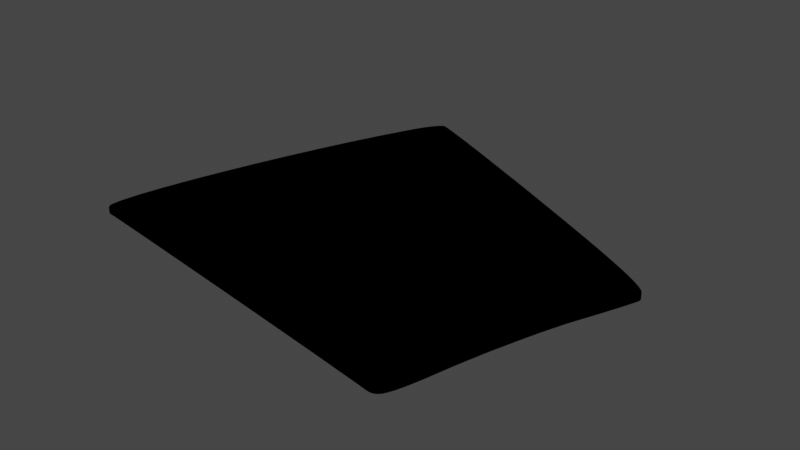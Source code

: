 # Source: Form4eck.blend  (saved by Blender 2.93.20; exported with 4.5.12 LTS)
import bpy
from mathutils import Matrix  # noqa: F401  (used for matrix-valued properties, if any)

bpy.ops.wm.read_factory_settings(use_empty=True)
scene = bpy.context.scene
scene.name = 'Scene'

# ---- collections
col_collection = bpy.data.collections.new('Collection'); scene.collection.children.link(col_collection)

# ---- materials (node trees are filled in below, after node groups)
mat_svgmat_002 = bpy.data.materials.new('SVGMat.002')
mat_svgmat_002.use_transparent_shadow = False
mat_svgmat_002.diffuse_color = (0.0, 0.0, 0.0, 1.0)

# ---- material node trees

# ---- world
world_world = bpy.data.worlds.new('World'); scene.world = world_world
world_world.use_nodes = True; world_world.node_tree.nodes.clear()
_N = world_world.node_tree.nodes; _L = world_world.node_tree.links
n0 = _N.new('ShaderNodeOutputWorld'); n0.name = 'World Output'; n0.location = (300, 300)
n1 = _N.new('ShaderNodeBackground'); n1.name = 'Background'; n1.location = (10, 300)
n1.inputs[0].default_value = (0.05088, 0.05088, 0.05088, 1.0)
_L.new(n1.outputs[0], n0.inputs[0])
n0.is_active_output = True
world_world.color = (0.05088, 0.05088, 0.05088)
world_world.use_sun_shadow = False
world_world.sun_shadow_jitter_overblur = 0.0

# ---- lights
light_light = bpy.data.lights.new('Light', 'POINT')
light_light.transmission_factor = 0.0
light_light.energy = 1000.0
light_light.shadow_soft_size = 0.1
light_light.shadow_maximum_resolution = 0.006
light_light.use_absolute_resolution = True

# ---- meshes
me_curve_032 = bpy.data.meshes.new('Curve.032')
me_curve_032.from_pydata([(0.006141, 0.05764, 0.0), (0.005109, 0.05523, 0.0), (0.004078, 0.05262, 0.0), (0.003071, 0.04988, 0.0), (0.002111, 0.04709, 0.0), (0.00122, 0.04434, 0.0), (0.0004204, 0.04169, 0.0), (-0.0002644, 0.03924, 0.0), (-0.000812, 0.03705, 0.0), (-0.001199, 0.03522, 0.0), (-0.001404, 0.03381, 0.0), (-0.001404, 0.03291, 0.0), (-0.001175, 0.03259, 0.0), (-0.0005246, 0.03251, 0.0), (0.001024, 0.03228, 0.0), (0.003295, 0.03194, 0.0), (0.006112, 0.03151, 0.0), (0.009299, 0.03102, 0.0), (0.01268, 0.0305, 0.0), (0.01608, 0.02997, 0.0), (0.01931, 0.02946, 0.0), (0.02222, 0.029, 0.0), (0.02461, 0.02861, 0.0), (0.02631, 0.02833, 0.0), (0.02715, 0.02818, 0.0), (0.02738, 0.02816, 0.0), (0.02757, 0.02817, 0.0), (0.02775, 0.02824, 0.0), (0.02792, 0.02836, 0.0), (0.02808, 0.02856, 0.0), (0.02823, 0.02885, 0.0), (0.02839, 0.02922, 0.0), (0.02855, 0.0297, 0.0), (0.02873, 0.0303, 0.0), (0.02893, 0.03103, 0.0), (0.02914, 0.03189, 0.0), (0.02939, 0.0329, 0.0), (0.02957, 0.03359, 0.0), (0.02977, 0.03431, 0.0), (0.02998, 0.03508, 0.0), (0.03021, 0.03586, 0.0), (0.03046, 0.03665, 0.0), (0.0307, 0.03744, 0.0), (0.03095, 0.03821, 0.0), (0.0312, 0.03897, 0.0), (0.03145, 0.03968, 0.0), (0.03169, 0.04035, 0.0), (0.03192, 0.04097, 0.0), (0.03214, 0.04151, 0.0), (0.03236, 0.04203, 0.0), (0.03257, 0.04254, 0.0), (0.03278, 0.04304, 0.0), (0.03298, 0.04352, 0.0), (0.03316, 0.04398, 0.0), (0.03334, 0.04442, 0.0), (0.03349, 0.04481, 0.0), (0.03363, 0.04517, 0.0), (0.03375, 0.04548, 0.0), (0.03384, 0.04574, 0.0), (0.03391, 0.04594, 0.0), (0.03395, 0.04608, 0.0), (0.03393, 0.04626, 0.0), (0.03376, 0.0465, 0.0), (0.03343, 0.0468, 0.0), (0.03292, 0.04717, 0.0), (0.03223, 0.04762, 0.0), (0.03134, 0.04815, 0.0), (0.03024, 0.04877, 0.0), (0.02893, 0.0495, 0.0), (0.02739, 0.05032, 0.0), (0.02561, 0.05126, 0.0), (0.02358, 0.05231, 0.0), (0.02129, 0.05349, 0.0), (0.01954, 0.05439, 0.0), (0.01785, 0.05524, 0.0), (0.01623, 0.05605, 0.0), (0.0147, 0.05682, 0.0), (0.01329, 0.05752, 0.0), (0.012, 0.05815, 0.0), (0.01085, 0.05871, 0.0), (0.009858, 0.05918, 0.0), (0.009041, 0.05956, 0.0), (0.008415, 0.05985, 0.0), (0.007996, 0.06002, 0.0), (0.007801, 0.06008, 0.0), (0.007714, 0.06006, 0.0), (0.00761, 0.05999, 0.0), (0.007491, 0.05989, 0.0), (0.007359, 0.05975, 0.0), (0.007218, 0.05957, 0.0), (0.007068, 0.05937, 0.0), (0.006914, 0.05913, 0.0), (0.006756, 0.05888, 0.0), (0.006597, 0.05859, 0.0), (0.00644, 0.05829, 0.0), (0.006288, 0.05797, 0.0), (0.006141, 0.05764, 0.002115), (0.005109, 0.05523, 0.002115), (0.004078, 0.05262, 0.002115), (0.003071, 0.04988, 0.002115), (0.002111, 0.04709, 0.002115), (0.00122, 0.04434, 0.002115), (0.0004204, 0.04169, 0.002115), (-0.0002644, 0.03924, 0.002115), (-0.000812, 0.03705, 0.002115), (-0.001199, 0.03522, 0.002115), (-0.001404, 0.03381, 0.002115), (-0.001404, 0.03291, 0.002115), (-0.001175, 0.03259, 0.002115), (-0.0005246, 0.03251, 0.002115), (0.001024, 0.03228, 0.002115), (0.003295, 0.03194, 0.002115), (0.006112, 0.03151, 0.002115), (0.009299, 0.03102, 0.002115), (0.01268, 0.0305, 0.002115), (0.01608, 0.02997, 0.002115), (0.01931, 0.02946, 0.002115), (0.02222, 0.029, 0.002115), (0.02461, 0.02861, 0.002115), (0.02631, 0.02833, 0.002115), (0.02715, 0.02818, 0.002115), (0.02738, 0.02816, 0.002115), (0.02757, 0.02817, 0.002115), (0.02775, 0.02824, 0.002115), (0.02792, 0.02836, 0.002115), (0.02808, 0.02856, 0.002115), (0.02823, 0.02885, 0.002115), (0.02839, 0.02922, 0.002115), (0.02855, 0.0297, 0.002115), (0.02873, 0.0303, 0.002115), (0.02893, 0.03103, 0.002115), (0.02914, 0.03189, 0.002115), (0.02939, 0.0329, 0.002115), (0.02957, 0.03359, 0.002115), (0.02977, 0.03431, 0.002115), (0.02998, 0.03508, 0.002115), (0.03021, 0.03586, 0.002115), (0.03046, 0.03665, 0.002115), (0.0307, 0.03744, 0.002115), (0.03095, 0.03821, 0.002115), (0.0312, 0.03897, 0.002115), (0.03145, 0.03968, 0.002115), (0.03169, 0.04035, 0.002115), (0.03192, 0.04097, 0.002115), (0.03214, 0.04151, 0.002115), (0.03236, 0.04203, 0.002115), (0.03257, 0.04254, 0.002115), (0.03278, 0.04304, 0.002115), (0.03298, 0.04352, 0.002115), (0.03316, 0.04398, 0.002115), (0.03334, 0.04442, 0.002115), (0.03349, 0.04481, 0.002115), (0.03363, 0.04517, 0.002115), (0.03375, 0.04548, 0.002115), (0.03384, 0.04574, 0.002115), (0.03391, 0.04594, 0.002115), (0.03395, 0.04608, 0.002115), (0.03393, 0.04626, 0.002115), (0.03376, 0.0465, 0.002115), (0.03343, 0.0468, 0.002115), (0.03292, 0.04717, 0.002115), (0.03223, 0.04762, 0.002115), (0.03134, 0.04815, 0.002115), (0.03024, 0.04877, 0.002115), (0.02893, 0.0495, 0.002115), (0.02739, 0.05032, 0.002115), (0.02561, 0.05126, 0.002115), (0.02358, 0.05231, 0.002115), (0.02129, 0.05349, 0.002115), (0.01954, 0.05439, 0.002115), (0.01785, 0.05524, 0.002115), (0.01623, 0.05605, 0.002115), (0.0147, 0.05682, 0.002115), (0.01329, 0.05752, 0.002115), (0.012, 0.05815, 0.002115), (0.01085, 0.05871, 0.002115), (0.009858, 0.05918, 0.002115), (0.009041, 0.05956, 0.002115), (0.008415, 0.05985, 0.002115), (0.007996, 0.06002, 0.002115), (0.007801, 0.06008, 0.002115), (0.007714, 0.06006, 0.002115), (0.00761, 0.05999, 0.002115), (0.007491, 0.05989, 0.002115), (0.007359, 0.05975, 0.002115), (0.007218, 0.05957, 0.002115), (0.007068, 0.05937, 0.002115), (0.006914, 0.05913, 0.002115), (0.006756, 0.05888, 0.002115), (0.006597, 0.05859, 0.002115), (0.00644, 0.05829, 0.002115), (0.006288, 0.05797, 0.002115)], [], [(85, 84, 83), (86, 85, 83), (86, 83, 82), (87, 86, 82), (88, 87, 82), (88, 82, 81), (89, 88, 81), (90, 89, 81), (90, 81, 80), (91, 90, 80), (91, 80, 79), (92, 91, 79), (93, 92, 79), (93, 79, 78), (94, 93, 78), (95, 94, 78), (95, 78, 77), (0, 95, 77), (1, 0, 77), (1, 77, 76), (1, 76, 75), (1, 75, 74), (1, 74, 73), (2, 1, 73), (2, 73, 72), (2, 72, 71), (3, 2, 71), (3, 71, 70), (3, 70, 69), (3, 69, 68), (4, 3, 68), (4, 68, 67), (4, 67, 66), (4, 66, 65), (4, 65, 64), (4, 64, 63), (5, 4, 63), (5, 63, 62), (5, 62, 61), (5, 61, 60), (5, 60, 59), (5, 59, 58), (5, 58, 57), (5, 57, 56), (5, 56, 55), (5, 55, 54), (5, 54, 53), (6, 5, 53), (6, 53, 52), (6, 52, 51), (6, 51, 50), (6, 50, 49), (6, 49, 48), (7, 6, 48), (7, 48, 47), (7, 47, 46), (7, 46, 45), (7, 45, 44), (8, 7, 44), (8, 44, 43), (8, 43, 42), (8, 42, 41), (9, 8, 41), (9, 41, 40), (9, 40, 39), (10, 9, 39), (10, 39, 38), (10, 38, 37), (11, 10, 37), (11, 37, 36), (12, 11, 36), (12, 36, 35), (13, 12, 35), (14, 13, 35), (15, 14, 35), (16, 15, 35), (16, 35, 34), (17, 16, 34), (17, 34, 33), (18, 17, 33), (19, 18, 33), (19, 33, 32), (20, 19, 32), (20, 32, 31), (21, 20, 31), (21, 31, 30), (22, 21, 30), (22, 30, 29), (23, 22, 29), (23, 29, 28), (23, 28, 27), (24, 23, 27), (24, 27, 26), (25, 24, 26), (181, 179, 180), (182, 179, 181), (182, 178, 179), (183, 178, 182), (184, 178, 183), (184, 177, 178), (185, 177, 184), (186, 177, 185), (186, 176, 177), (187, 176, 186), (187, 175, 176), (188, 175, 187), (189, 175, 188), (189, 174, 175), (190, 174, 189), (191, 174, 190), (191, 173, 174), (96, 173, 191), (97, 173, 96), (97, 172, 173), (97, 171, 172), (97, 170, 171), (97, 169, 170), (98, 169, 97), (98, 168, 169), (98, 167, 168), (99, 167, 98), (99, 166, 167), (99, 165, 166), (99, 164, 165), (100, 164, 99), (100, 163, 164), (100, 162, 163), (100, 161, 162), (100, 160, 161), (100, 159, 160), (101, 159, 100), (101, 158, 159), (101, 157, 158), (101, 156, 157), (101, 155, 156), (101, 154, 155), (101, 153, 154), (101, 152, 153), (101, 151, 152), (101, 150, 151), (101, 149, 150), (102, 149, 101), (102, 148, 149), (102, 147, 148), (102, 146, 147), (102, 145, 146), (102, 144, 145), (103, 144, 102), (103, 143, 144), (103, 142, 143), (103, 141, 142), (103, 140, 141), (104, 140, 103), (104, 139, 140), (104, 138, 139), (104, 137, 138), (105, 137, 104), (105, 136, 137), (105, 135, 136), (106, 135, 105), (106, 134, 135), (106, 133, 134), (107, 133, 106), (107, 132, 133), (108, 132, 107), (108, 131, 132), (109, 131, 108), (110, 131, 109), (111, 131, 110), (112, 131, 111), (112, 130, 131), (113, 130, 112), (113, 129, 130), (114, 129, 113), (115, 129, 114), (115, 128, 129), (116, 128, 115), (116, 127, 128), (117, 127, 116), (117, 126, 127), (118, 126, 117), (118, 125, 126), (119, 125, 118), (119, 124, 125), (119, 123, 124), (120, 123, 119), (120, 122, 123), (121, 122, 120), (29, 30, 126, 125), (90, 91, 187, 186), (41, 42, 138, 137), (52, 53, 149, 148), (63, 64, 160, 159), (22, 23, 119, 118), (73, 74, 170, 169), (15, 16, 112, 111), (8, 9, 105, 104), (4, 5, 101, 100), (1, 2, 98, 97), (51, 52, 148, 147), (79, 80, 176, 175), (28, 29, 125, 124), (34, 35, 131, 130), (91, 92, 188, 187), (40, 41, 137, 136), (50, 51, 147, 146), (62, 63, 159, 158), (72, 73, 169, 168), (16, 17, 113, 112), (27, 28, 124, 123), (92, 93, 189, 188), (39, 40, 136, 135), (49, 50, 146, 145), (61, 62, 158, 157), (23, 24, 120, 119), (71, 72, 168, 167), (9, 10, 106, 105), (84, 85, 181, 180), (2, 3, 99, 98), (33, 34, 130, 129), (48, 49, 145, 144), (60, 61, 157, 156), (17, 18, 114, 113), (78, 79, 175, 174), (83, 84, 180, 179), (6, 7, 103, 102), (26, 27, 123, 122), (93, 94, 190, 189), (38, 39, 135, 134), (85, 86, 182, 181), (59, 60, 156, 155), (24, 25, 121, 120), (70, 71, 167, 166), (18, 19, 115, 114), (25, 26, 122, 121), (94, 95, 191, 190), (37, 38, 134, 133), (47, 48, 144, 143), (58, 59, 155, 154), (69, 70, 166, 165), (10, 11, 107, 106), (82, 83, 179, 178), (32, 33, 129, 128), (86, 87, 183, 182), (46, 47, 143, 142), (57, 58, 154, 153), (68, 69, 165, 164), (19, 20, 116, 115), (77, 78, 174, 173), (3, 4, 100, 99), (95, 0, 96, 191), (36, 37, 133, 132), (87, 88, 184, 183), (45, 46, 142, 141), (56, 57, 153, 152), (11, 12, 108, 107), (31, 32, 128, 127), (0, 1, 97, 96), (44, 45, 141, 140), (55, 56, 152, 151), (67, 68, 164, 163), (20, 21, 117, 116), (81, 82, 178, 177), (7, 8, 104, 103), (35, 36, 132, 131), (88, 89, 185, 184), (54, 55, 151, 150), (66, 67, 163, 162), (76, 77, 173, 172), (12, 13, 109, 108), (30, 31, 127, 126), (89, 90, 186, 185), (43, 44, 140, 139), (53, 54, 150, 149), (65, 66, 162, 161), (21, 22, 118, 117), (75, 76, 172, 171), (13, 14, 110, 109), (5, 6, 102, 101), (42, 43, 139, 138), (64, 65, 161, 160), (74, 75, 171, 170), (14, 15, 111, 110), (80, 81, 177, 176)])
_uv = me_curve_032.uv_layers.new(name='UVMap')
_uv.uv.foreach_set('vector', [0.8947, 0.0, 0.8842, 0.0, 0.8737, 0.0, 0.9053, 0.0, 0.8947, 0.0, 0.8737, 0.0, 0.9053, 0.0, 0.8737, 0.0, 0.8632, 0.0, 0.9158, 0.0, 0.9053, 0.0, 0.8632, 0.0, 0.9263, 0.0, 0.9158, 0.0, 0.8632, 0.0, 0.9263, 0.0, 0.8632, 0.0, 0.8526, 0.0, 0.9368, 0.0, 0.9263, 0.0, 0.8526, 0.0, 0.9474, 0.0, 0.9368, 0.0, 0.8526, 0.0, 0.9474, 0.0, 0.8526, 0.0, 0.8421, 0.0, 0.9579, 0.0, 0.9474, 0.0, 0.8421, 0.0, 0.9579, 0.0, 0.8421, 0.0, 0.8316, 0.0, 0.9684, 0.0, 0.9579, 0.0, 0.8316, 0.0, 0.9789, 0.0, 0.9684, 0.0, 0.8316, 0.0, 0.9789, 0.0, 0.8316, 0.0, 0.8211, 0.0, 0.9895, 0.0, 0.9789, 0.0, 0.8211, 0.0, 1.0, 0.0, 0.9895, 0.0, 0.8211, 0.0, 1.0, 0.0, 0.8211, 0.0, 0.8105, 0.0, 0.0, 0.0, 1.0, 0.0, 0.8105, 0.0, 0.01053, 0.0, 0.0, 0.0, 0.8105, 0.0, 0.01053, 0.0, 0.8105, 0.0, 0.8, 0.0, 0.01053, 0.0, 0.8, 0.0, 0.7895, 0.0, 0.01053, 0.0, 0.7895, 0.0, 0.7789, 0.0, 0.01053, 0.0, 0.7789, 0.0, 0.7684, 0.0, 0.02105, 0.0, 0.01053, 0.0, 0.7684, 0.0, 0.02105, 0.0, 0.7684, 0.0, 0.7579, 0.0, 0.02105, 0.0, 0.7579, 0.0, 0.7474, 0.0, 0.03158, 0.0, 0.02105, 0.0, 0.7474, 0.0, 0.03158, 0.0, 0.7474, 0.0, 0.7368, 0.0, 0.03158, 0.0, 0.7368, 0.0, 0.7263, 0.0, 0.03158, 0.0, 0.7263, 0.0, 0.7158, 0.0, 0.04211, 0.0, 0.03158, 0.0, 0.7158, 0.0, 0.04211, 0.0, 0.7158, 0.0, 0.7053, 0.0, 0.04211, 0.0, 0.7053, 0.0, 0.6947, 0.0, 0.04211, 0.0, 0.6947, 0.0, 0.6842, 0.0, 0.04211, 0.0, 0.6842, 0.0, 0.6737, 0.0, 0.04211, 0.0, 0.6737, 0.0, 0.6632, 0.0, 0.05263, 0.0, 0.04211, 0.0, 0.6632, 0.0, 0.05263, 0.0, 0.6632, 0.0, 0.6526, 0.0, 0.05263, 0.0, 0.6526, 0.0, 0.6421, 0.0, 0.05263, 0.0, 0.6421, 0.0, 0.6316, 0.0, 0.05263, 0.0, 0.6316, 0.0, 0.6211, 0.0, 0.05263, 0.0, 0.6211, 0.0, 0.6105, 0.0, 0.05263, 0.0, 0.6105, 0.0, 0.6, 0.0, 0.05263, 0.0, 0.6, 0.0, 0.5895, 0.0, 0.05263, 0.0, 0.5895, 0.0, 0.5789, 0.0, 0.05263, 0.0, 0.5789, 0.0, 0.5684, 0.0, 0.05263, 0.0, 0.5684, 0.0, 0.5579, 0.0, 0.06316, 0.0, 0.05263, 0.0, 0.5579, 0.0, 0.06316, 0.0, 0.5579, 0.0, 0.5474, 0.0, 0.06316, 0.0, 0.5474, 0.0, 0.5368, 0.0, 0.06316, 0.0, 0.5368, 0.0, 0.5263, 0.0, 0.06316, 0.0, 0.5263, 0.0, 0.5158, 0.0, 0.06316, 0.0, 0.5158, 0.0, 0.5053, 0.0, 0.07368, 0.0, 0.06316, 0.0, 0.5053, 0.0, 0.07368, 0.0, 0.5053, 0.0, 0.4947, 0.0, 0.07368, 0.0, 0.4947, 0.0, 0.4842, 0.0, 0.07368, 0.0, 0.4842, 0.0, 0.4737, 0.0, 0.07368, 0.0, 0.4737, 0.0, 0.4632, 0.0, 0.08421, 0.0, 0.07368, 0.0, 0.4632, 0.0, 0.08421, 0.0, 0.4632, 0.0, 0.4526, 0.0, 0.08421, 0.0, 0.4526, 0.0, 0.4421, 0.0, 0.08421, 0.0, 0.4421, 0.0, 0.4316, 0.0, 0.09474, 0.0, 0.08421, 0.0, 0.4316, 0.0, 0.09474, 0.0, 0.4316, 0.0, 0.4211, 0.0, 0.09474, 0.0, 0.4211, 0.0, 0.4105, 0.0, 0.1053, 0.0, 0.09474, 0.0, 0.4105, 0.0, 0.1053, 0.0, 0.4105, 0.0, 0.4, 0.0, 0.1053, 0.0, 0.4, 0.0, 0.3895, 0.0, 0.1158, 0.0, 0.1053, 0.0, 0.3895, 0.0, 0.1158, 0.0, 0.3895, 0.0, 0.3789, 0.0, 0.1263, 0.0, 0.1158, 0.0, 0.3789, 0.0, 0.1263, 0.0, 0.3789, 0.0, 0.3684, 0.0, 0.1368, 0.0, 0.1263, 0.0, 0.3684, 0.0, 0.1474, 0.0, 0.1368, 0.0, 0.3684, 0.0, 0.1579, 0.0, 0.1474, 0.0, 0.3684, 0.0, 0.1684, 0.0, 0.1579, 0.0, 0.3684, 0.0, 0.1684, 0.0, 0.3684, 0.0, 0.3579, 0.0, 0.1789, 0.0, 0.1684, 0.0, 0.3579, 0.0, 0.1789, 0.0, 0.3579, 0.0, 0.3474, 0.0, 0.1895, 0.0, 0.1789, 0.0, 0.3474, 0.0, 0.2, 0.0, 0.1895, 0.0, 0.3474, 0.0, 0.2, 0.0, 0.3474, 0.0, 0.3368, 0.0, 0.2105, 0.0, 0.2, 0.0, 0.3368, 0.0, 0.2105, 0.0, 0.3368, 0.0, 0.3263, 0.0, 0.2211, 0.0, 0.2105, 0.0, 0.3263, 0.0, 0.2211, 0.0, 0.3263, 0.0, 0.3158, 0.0, 0.2316, 0.0, 0.2211, 0.0, 0.3158, 0.0, 0.2316, 0.0, 0.3158, 0.0, 0.3053, 0.0, 0.2421, 0.0, 0.2316, 0.0, 0.3053, 0.0, 0.2421, 0.0, 0.3053, 0.0, 0.2947, 0.0, 0.2421, 0.0, 0.2947, 0.0, 0.2842, 0.0, 0.2526, 0.0, 0.2421, 0.0, 0.2842, 0.0, 0.2526, 0.0, 0.2842, 0.0, 0.2737, 0.0, 0.2632, 0.0, 0.2526, 0.0, 0.2737, 0.0, 0.8947, 0.0, 0.8737, 0.0, 0.8842, 0.0, 0.9053, 0.0, 0.8737, 0.0, 0.8947, 0.0, 0.9053, 0.0, 0.8632, 0.0, 0.8737, 0.0, 0.9158, 0.0, 0.8632, 0.0, 0.9053, 0.0, 0.9263, 0.0, 0.8632, 0.0, 0.9158, 0.0, 0.9263, 0.0, 0.8526, 0.0, 0.8632, 0.0, 0.9368, 0.0, 0.8526, 0.0, 0.9263, 0.0, 0.9474, 0.0, 0.8526, 0.0, 0.9368, 0.0, 0.9474, 0.0, 0.8421, 0.0, 0.8526, 0.0, 0.9579, 0.0, 0.8421, 0.0, 0.9474, 0.0, 0.9579, 0.0, 0.8316, 0.0, 0.8421, 0.0, 0.9684, 0.0, 0.8316, 0.0, 0.9579, 0.0, 0.9789, 0.0, 0.8316, 0.0, 0.9684, 0.0, 0.9789, 0.0, 0.8211, 0.0, 0.8316, 0.0, 0.9895, 0.0, 0.8211, 0.0, 0.9789, 0.0, 1.0, 0.0, 0.8211, 0.0, 0.9895, 0.0, 1.0, 0.0, 0.8105, 0.0, 0.8211, 0.0, 0.0, 0.0, 0.8105, 0.0, 1.0, 0.0, 0.01053, 0.0, 0.8105, 0.0, 0.0, 0.0, 0.01053, 0.0, 0.8, 0.0, 0.8105, 0.0, 0.01053, 0.0, 0.7895, 0.0, 0.8, 0.0, 0.01053, 0.0, 0.7789, 0.0, 0.7895, 0.0, 0.01053, 0.0, 0.7684, 0.0, 0.7789, 0.0, 0.02105, 0.0, 0.7684, 0.0, 0.01053, 0.0, 0.02105, 0.0, 0.7579, 0.0, 0.7684, 0.0, 0.02105, 0.0, 0.7474, 0.0, 0.7579, 0.0, 0.03158, 0.0, 0.7474, 0.0, 0.02105, 0.0, 0.03158, 0.0, 0.7368, 0.0, 0.7474, 0.0, 0.03158, 0.0, 0.7263, 0.0, 0.7368, 0.0, 0.03158, 0.0, 0.7158, 0.0, 0.7263, 0.0, 0.04211, 0.0, 0.7158, 0.0, 0.03158, 0.0, 0.04211, 0.0, 0.7053, 0.0, 0.7158, 0.0, 0.04211, 0.0, 0.6947, 0.0, 0.7053, 0.0, 0.04211, 0.0, 0.6842, 0.0, 0.6947, 0.0, 0.04211, 0.0, 0.6737, 0.0, 0.6842, 0.0, 0.04211, 0.0, 0.6632, 0.0, 0.6737, 0.0, 0.05263, 0.0, 0.6632, 0.0, 0.04211, 0.0, 0.05263, 0.0, 0.6526, 0.0, 0.6632, 0.0, 0.05263, 0.0, 0.6421, 0.0, 0.6526, 0.0, 0.05263, 0.0, 0.6316, 0.0, 0.6421, 0.0, 0.05263, 0.0, 0.6211, 0.0, 0.6316, 0.0, 0.05263, 0.0, 0.6105, 0.0, 0.6211, 0.0, 0.05263, 0.0, 0.6, 0.0, 0.6105, 0.0, 0.05263, 0.0, 0.5895, 0.0, 0.6, 0.0, 0.05263, 0.0, 0.5789, 0.0, 0.5895, 0.0, 0.05263, 0.0, 0.5684, 0.0, 0.5789, 0.0, 0.05263, 0.0, 0.5579, 0.0, 0.5684, 0.0, 0.06316, 0.0, 0.5579, 0.0, 0.05263, 0.0, 0.06316, 0.0, 0.5474, 0.0, 0.5579, 0.0, 0.06316, 0.0, 0.5368, 0.0, 0.5474, 0.0, 0.06316, 0.0, 0.5263, 0.0, 0.5368, 0.0, 0.06316, 0.0, 0.5158, 0.0, 0.5263, 0.0, 0.06316, 0.0, 0.5053, 0.0, 0.5158, 0.0, 0.07368, 0.0, 0.5053, 0.0, 0.06316, 0.0, 0.07368, 0.0, 0.4947, 0.0, 0.5053, 0.0, 0.07368, 0.0, 0.4842, 0.0, 0.4947, 0.0, 0.07368, 0.0, 0.4737, 0.0, 0.4842, 0.0, 0.07368, 0.0, 0.4632, 0.0, 0.4737, 0.0, 0.08421, 0.0, 0.4632, 0.0, 0.07368, 0.0, 0.08421, 0.0, 0.4526, 0.0, 0.4632, 0.0, 0.08421, 0.0, 0.4421, 0.0, 0.4526, 0.0, 0.08421, 0.0, 0.4316, 0.0, 0.4421, 0.0, 0.09474, 0.0, 0.4316, 0.0, 0.08421, 0.0, 0.09474, 0.0, 0.4211, 0.0, 0.4316, 0.0, 0.09474, 0.0, 0.4105, 0.0, 0.4211, 0.0, 0.1053, 0.0, 0.4105, 0.0, 0.09474, 0.0, 0.1053, 0.0, 0.4, 0.0, 0.4105, 0.0, 0.1053, 0.0, 0.3895, 0.0, 0.4, 0.0, 0.1158, 0.0, 0.3895, 0.0, 0.1053, 0.0, 0.1158, 0.0, 0.3789, 0.0, 0.3895, 0.0, 0.1263, 0.0, 0.3789, 0.0, 0.1158, 0.0, 0.1263, 0.0, 0.3684, 0.0, 0.3789, 0.0, 0.1368, 0.0, 0.3684, 0.0, 0.1263, 0.0, 0.1474, 0.0, 0.3684, 0.0, 0.1368, 0.0, 0.1579, 0.0, 0.3684, 0.0, 0.1474, 0.0, 0.1684, 0.0, 0.3684, 0.0, 0.1579, 0.0, 0.1684, 0.0, 0.3579, 0.0, 0.3684, 0.0, 0.1789, 0.0, 0.3579, 0.0, 0.1684, 0.0, 0.1789, 0.0, 0.3474, 0.0, 0.3579, 0.0, 0.1895, 0.0, 0.3474, 0.0, 0.1789, 0.0, 0.2, 0.0, 0.3474, 0.0, 0.1895, 0.0, 0.2, 0.0, 0.3368, 0.0, 0.3474, 0.0, 0.2105, 0.0, 0.3368, 0.0, 0.2, 0.0, 0.2105, 0.0, 0.3263, 0.0, 0.3368, 0.0, 0.2211, 0.0, 0.3263, 0.0, 0.2105, 0.0, 0.2211, 0.0, 0.3158, 0.0, 0.3263, 0.0, 0.2316, 0.0, 0.3158, 0.0, 0.2211, 0.0, 0.2316, 0.0, 0.3053, 0.0, 0.3158, 0.0, 0.2421, 0.0, 0.3053, 0.0, 0.2316, 0.0, 0.2421, 0.0, 0.2947, 0.0, 0.3053, 0.0, 0.2421, 0.0, 0.2842, 0.0, 0.2947, 0.0, 0.2526, 0.0, 0.2842, 0.0, 0.2421, 0.0, 0.2526, 0.0, 0.2737, 0.0, 0.2842, 0.0, 0.2632, 0.0, 0.2737, 0.0, 0.2526, 0.0, 0.3053, 0.0, 0.3158, 0.0, 0.3158, 0.0, 0.3053, 0.0, 0.9474, 0.0, 0.9579, 0.0, 0.9579, 0.0, 0.9474, 0.0, 0.4316, 0.0, 0.4421, 0.0, 0.4421, 0.0, 0.4316, 0.0, 0.5474, 0.0, 0.5579, 0.0, 0.5579, 0.0, 0.5474, 0.0, 0.6632, 0.0, 0.6737, 0.0, 0.6737, 0.0, 0.6632, 0.0, 0.2316, 0.0, 0.2421, 0.0, 0.2421, 0.0, 0.2316, 0.0, 0.7684, 0.0, 0.7789, 0.0, 0.7789, 0.0, 0.7684, 0.0, 0.1579, 0.0, 0.1684, 0.0, 0.1684, 0.0, 0.1579, 0.0, 0.08421, 0.0, 0.09474, 0.0, 0.09474, 0.0, 0.08421, 0.0, 0.04211, 0.0, 0.05263, 0.0, 0.05263, 0.0, 0.04211, 0.0, 0.01053, 0.0, 0.02105, 0.0, 0.02105, 0.0, 0.01053, 0.0, 0.5368, 0.0, 0.5474, 0.0, 0.5474, 0.0, 0.5368, 0.0, 0.8316, 0.0, 0.8421, 0.0, 0.8421, 0.0, 0.8316, 0.0, 0.2947, 0.0, 0.3053, 0.0, 0.3053, 0.0, 0.2947, 0.0, 0.3579, 0.0, 0.3684, 0.0, 0.3684, 0.0, 0.3579, 0.0, 0.9579, 0.0, 0.9684, 0.0, 0.9684, 0.0, 0.9579, 0.0, 0.4211, 0.0, 0.4316, 0.0, 0.4316, 0.0, 0.4211, 0.0, 0.5263, 0.0, 0.5368, 0.0, 0.5368, 0.0, 0.5263, 0.0, 0.6526, 0.0, 0.6632, 0.0, 0.6632, 0.0, 0.6526, 0.0, 0.7579, 0.0, 0.7684, 0.0, 0.7684, 0.0, 0.7579, 0.0, 0.1684, 0.0, 0.1789, 0.0, 0.1789, 0.0, 0.1684, 0.0, 0.2842, 0.0, 0.2947, 0.0, 0.2947, 0.0, 0.2842, 0.0, 0.9684, 0.0, 0.9789, 0.0, 0.9789, 0.0, 0.9684, 0.0, 0.4105, 0.0, 0.4211, 0.0, 0.4211, 0.0, 0.4105, 0.0, 0.5158, 0.0, 0.5263, 0.0, 0.5263, 0.0, 0.5158, 0.0, 0.6421, 0.0, 0.6526, 0.0, 0.6526, 0.0, 0.6421, 0.0, 0.2421, 0.0, 0.2526, 0.0, 0.2526, 0.0, 0.2421, 0.0, 0.7474, 0.0, 0.7579, 0.0, 0.7579, 0.0, 0.7474, 0.0, 0.09474, 0.0, 0.1053, 0.0, 0.1053, 0.0, 0.09474, 0.0, 0.8842, 0.0, 0.8947, 0.0, 0.8947, 0.0, 0.8842, 0.0, 0.02105, 0.0, 0.03158, 0.0, 0.03158, 0.0, 0.02105, 0.0, 0.3474, 0.0, 0.3579, 0.0, 0.3579, 0.0, 0.3474, 0.0, 0.5053, 0.0, 0.5158, 0.0, 0.5158, 0.0, 0.5053, 0.0, 0.6316, 0.0, 0.6421, 0.0, 0.6421, 0.0, 0.6316, 0.0, 0.1789, 0.0, 0.1895, 0.0, 0.1895, 0.0, 0.1789, 0.0, 0.8211, 0.0, 0.8316, 0.0, 0.8316, 0.0, 0.8211, 0.0, 0.8737, 0.0, 0.8842, 0.0, 0.8842, 0.0, 0.8737, 0.0, 0.06316, 0.0, 0.07368, 0.0, 0.07368, 0.0, 0.06316, 0.0, 0.2737, 0.0, 0.2842, 0.0, 0.2842, 0.0, 0.2737, 0.0, 0.9789, 0.0, 0.9895, 0.0, 0.9895, 0.0, 0.9789, 0.0, 0.4, 0.0, 0.4105, 0.0, 0.4105, 0.0, 0.4, 0.0, 0.8947, 0.0, 0.9053, 0.0, 0.9053, 0.0, 0.8947, 0.0, 0.6211, 0.0, 0.6316, 0.0, 0.6316, 0.0, 0.6211, 0.0, 0.2526, 0.0, 0.2632, 0.0, 0.2632, 0.0, 0.2526, 0.0, 0.7368, 0.0, 0.7474, 0.0, 0.7474, 0.0, 0.7368, 0.0, 0.1895, 0.0, 0.2, 0.0, 0.2, 0.0, 0.1895, 0.0, 0.2632, 0.0, 0.2737, 0.0, 0.2737, 0.0, 0.2632, 0.0, 0.9895, 0.0, 1.0, 0.0, 1.0, 0.0, 0.9895, 0.0, 0.3895, 0.0, 0.4, 0.0, 0.4, 0.0, 0.3895, 0.0, 0.4947, 0.0, 0.5053, 0.0, 0.5053, 0.0, 0.4947, 0.0, 0.6105, 0.0, 0.6211, 0.0, 0.6211, 0.0, 0.6105, 0.0, 0.7263, 0.0, 0.7368, 0.0, 0.7368, 0.0, 0.7263, 0.0, 0.1053, 0.0, 0.1158, 0.0, 0.1158, 0.0, 0.1053, 0.0, 0.8632, 0.0, 0.8737, 0.0, 0.8737, 0.0, 0.8632, 0.0, 0.3368, 0.0, 0.3474, 0.0, 0.3474, 0.0, 0.3368, 0.0, 0.9053, 0.0, 0.9158, 0.0, 0.9158, 0.0, 0.9053, 0.0, 0.4842, 0.0, 0.4947, 0.0, 0.4947, 0.0, 0.4842, 0.0, 0.6, 0.0, 0.6105, 0.0, 0.6105, 0.0, 0.6, 0.0, 0.7158, 0.0, 0.7263, 0.0, 0.7263, 0.0, 0.7158, 0.0, 0.2, 0.0, 0.2105, 0.0, 0.2105, 0.0, 0.2, 0.0, 0.8105, 0.0, 0.8211, 0.0, 0.8211, 0.0, 0.8105, 0.0, 0.03158, 0.0, 0.04211, 0.0, 0.04211, 0.0, 0.03158, 0.0, 1.0, 0.0, 0.0, 0.0, 0.0, 0.0, 1.0, 0.0, 0.3789, 0.0, 0.3895, 0.0, 0.3895, 0.0, 0.3789, 0.0, 0.9158, 0.0, 0.9263, 0.0, 0.9263, 0.0, 0.9158, 0.0, 0.4737, 0.0, 0.4842, 0.0, 0.4842, 0.0, 0.4737, 0.0, 0.5895, 0.0, 0.6, 0.0, 0.6, 0.0, 0.5895, 0.0, 0.1158, 0.0, 0.1263, 0.0, 0.1263, 0.0, 0.1158, 0.0, 0.3263, 0.0, 0.3368, 0.0, 0.3368, 0.0, 0.3263, 0.0, 0.0, 0.0, 0.01053, 0.0, 0.01053, 0.0, 0.0, 0.0, 0.4632, 0.0, 0.4737, 0.0, 0.4737, 0.0, 0.4632, 0.0, 0.5789, 0.0, 0.5895, 0.0, 0.5895, 0.0, 0.5789, 0.0, 0.7053, 0.0, 0.7158, 0.0, 0.7158, 0.0, 0.7053, 0.0, 0.2105, 0.0, 0.2211, 0.0, 0.2211, 0.0, 0.2105, 0.0, 0.8526, 0.0, 0.8632, 0.0, 0.8632, 0.0, 0.8526, 0.0, 0.07368, 0.0, 0.08421, 0.0, 0.08421, 0.0, 0.07368, 0.0, 0.3684, 0.0, 0.3789, 0.0, 0.3789, 0.0, 0.3684, 0.0, 0.9263, 0.0, 0.9368, 0.0, 0.9368, 0.0, 0.9263, 0.0, 0.5684, 0.0, 0.5789, 0.0, 0.5789, 0.0, 0.5684, 0.0, 0.6947, 0.0, 0.7053, 0.0, 0.7053, 0.0, 0.6947, 0.0, 0.8, 0.0, 0.8105, 0.0, 0.8105, 0.0, 0.8, 0.0, 0.1263, 0.0, 0.1368, 0.0, 0.1368, 0.0, 0.1263, 0.0, 0.3158, 0.0, 0.3263, 0.0, 0.3263, 0.0, 0.3158, 0.0, 0.9368, 0.0, 0.9474, 0.0, 0.9474, 0.0, 0.9368, 0.0, 0.4526, 0.0, 0.4632, 0.0, 0.4632, 0.0, 0.4526, 0.0, 0.5579, 0.0, 0.5684, 0.0, 0.5684, 0.0, 0.5579, 0.0, 0.6842, 0.0, 0.6947, 0.0, 0.6947, 0.0, 0.6842, 0.0, 0.2211, 0.0, 0.2316, 0.0, 0.2316, 0.0, 0.2211, 0.0, 0.7895, 0.0, 0.8, 0.0, 0.8, 0.0, 0.7895, 0.0, 0.1368, 0.0, 0.1474, 0.0, 0.1474, 0.0, 0.1368, 0.0, 0.05263, 0.0, 0.06316, 0.0, 0.06316, 0.0, 0.05263, 0.0, 0.4421, 0.0, 0.4526, 0.0, 0.4526, 0.0, 0.4421, 0.0, 0.6737, 0.0, 0.6842, 0.0, 0.6842, 0.0, 0.6737, 0.0, 0.7789, 0.0, 0.7895, 0.0, 0.7895, 0.0, 0.7789, 0.0, 0.1474, 0.0, 0.1579, 0.0, 0.1579, 0.0, 0.1474, 0.0, 0.8421, 0.0, 0.8526, 0.0, 0.8526, 0.0, 0.8421, 0.0])
me_curve_032.materials.append(mat_svgmat_002)
me_curve_032.use_remesh_fix_poles = True
me_curve_032.use_remesh_preserve_attributes = False
me_curve_032.update()

# ---- objects
ob_light = bpy.data.objects.new('Light', light_light)
ob_curve_032 = bpy.data.objects.new('Curve.032', me_curve_032)

# ---- transforms, parenting, visibility, modifiers, constraints
ob_light.location = (4.076, 1.005, 5.904)
ob_light.rotation_euler = (0.6503, 0.05522, 1.866)
ob_light.lock_rotations_4d = False
ob_light.empty_display_type = 'ARROWS'
ob_light.color = (0.0, 0.0, 0.0, 0.0)
ob_light.lineart.crease_threshold = 0.0
ob_curve_032.location = (0.0, 0.0, 0.0)
ob_curve_032.scale = (4.203, 4.203, 1.0)

# ---- collection membership
col_collection.objects.link(ob_light)
col_collection.objects.link(ob_curve_032)

# ---- scene / render settings (as saved in the file)
scene.frame_start = 1; scene.frame_end = 250; scene.frame_set(1)
scene.render.engine = 'BLENDER_EEVEE_NEXT'
scene.cycles.use_denoising = False
scene.cycles.samples = 128
scene.cycles.sampling_pattern = 'TABULATED_SOBOL'
scene.cycles.use_adaptive_sampling = False
scene.cycles.use_light_tree = False
scene.view_settings.view_transform = 'Filmic'
bpy.context.view_layer.update()

# ---- added for rendering (the .blend has no active camera): camera
cam_auto = bpy.data.cameras.new('AutoCamera')
cam_auto.lens = 50.0
cam_auto.sensor_width = 36.0
cam_auto.clip_end = 1000.0
ob_auto_camera = bpy.data.objects.new('AutoCamera', cam_auto)
scene.collection.objects.link(ob_auto_camera)
ob_auto_camera.location = (0.253664, -0.0368843, 0.149269)
ob_auto_camera.rotation_euler = (1.09748, -7.21219e-08, 0.694738)
scene.camera = ob_auto_camera
bpy.context.view_layer.update()
